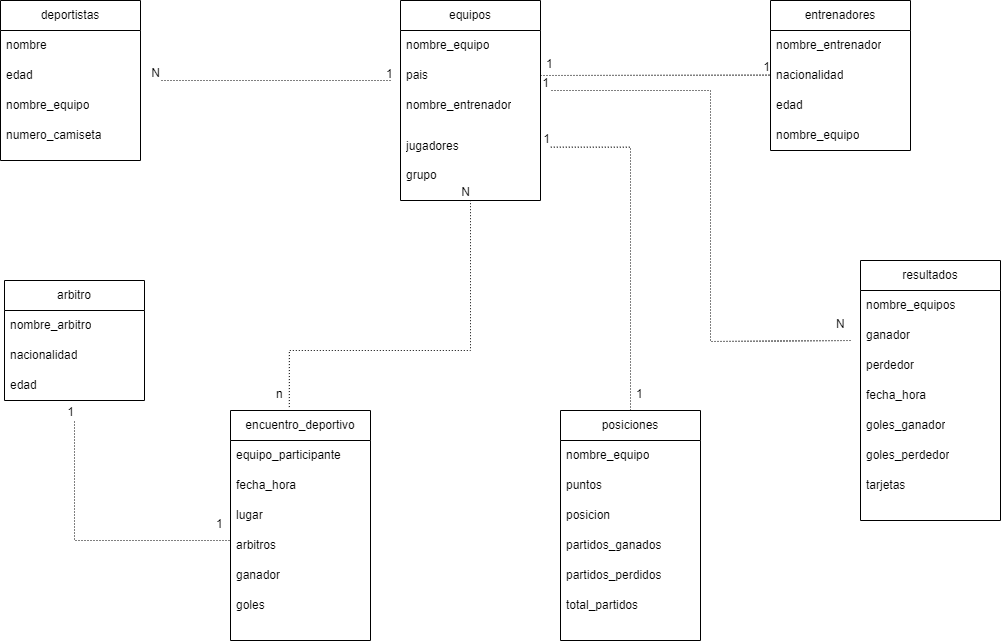

The diagram above was exported from draw.io. Its source (the exported page's mxGraphModel, read from the mxfile embedded in the PNG):
<mxGraphModel dx="1457" dy="767" grid="1" gridSize="10" guides="1" tooltips="1" connect="1" arrows="1" fold="1" page="1" pageScale="1" pageWidth="827" pageHeight="1169" math="0" shadow="0">
  <root>
    <mxCell id="0" />
    <mxCell id="1" parent="0" />
    <mxCell id="goJcyJuKhV8_XT5W1S6Q-1" value="deportistas" style="swimlane;fontStyle=0;childLayout=stackLayout;horizontal=1;startSize=30;horizontalStack=0;resizeParent=1;resizeParentMax=0;resizeLast=0;collapsible=1;marginBottom=0;whiteSpace=wrap;html=1;" parent="1" vertex="1">
      <mxGeometry x="340" y="160" width="140" height="160" as="geometry" />
    </mxCell>
    <mxCell id="goJcyJuKhV8_XT5W1S6Q-2" value="nombre" style="text;strokeColor=none;fillColor=none;align=left;verticalAlign=middle;spacingLeft=4;spacingRight=4;overflow=hidden;points=[[0,0.5],[1,0.5]];portConstraint=eastwest;rotatable=0;whiteSpace=wrap;html=1;" parent="goJcyJuKhV8_XT5W1S6Q-1" vertex="1">
      <mxGeometry y="30" width="140" height="30" as="geometry" />
    </mxCell>
    <mxCell id="goJcyJuKhV8_XT5W1S6Q-3" value="edad" style="text;strokeColor=none;fillColor=none;align=left;verticalAlign=middle;spacingLeft=4;spacingRight=4;overflow=hidden;points=[[0,0.5],[1,0.5]];portConstraint=eastwest;rotatable=0;whiteSpace=wrap;html=1;" parent="goJcyJuKhV8_XT5W1S6Q-1" vertex="1">
      <mxGeometry y="60" width="140" height="30" as="geometry" />
    </mxCell>
    <mxCell id="goJcyJuKhV8_XT5W1S6Q-5" value="nombre_equipo" style="text;strokeColor=none;fillColor=none;align=left;verticalAlign=middle;spacingLeft=4;spacingRight=4;overflow=hidden;points=[[0,0.5],[1,0.5]];portConstraint=eastwest;rotatable=0;whiteSpace=wrap;html=1;" parent="goJcyJuKhV8_XT5W1S6Q-1" vertex="1">
      <mxGeometry y="90" width="140" height="30" as="geometry" />
    </mxCell>
    <mxCell id="goJcyJuKhV8_XT5W1S6Q-6" value="numero_camiseta" style="text;strokeColor=none;fillColor=none;align=left;verticalAlign=middle;spacingLeft=4;spacingRight=4;overflow=hidden;points=[[0,0.5],[1,0.5]];portConstraint=eastwest;rotatable=0;whiteSpace=wrap;html=1;" parent="goJcyJuKhV8_XT5W1S6Q-1" vertex="1">
      <mxGeometry y="120" width="140" height="30" as="geometry" />
    </mxCell>
    <mxCell id="goJcyJuKhV8_XT5W1S6Q-4" value="&lt;div&gt;&lt;br&gt;&lt;/div&gt;&lt;div&gt;&lt;br&gt;&lt;/div&gt;" style="text;strokeColor=none;fillColor=none;align=left;verticalAlign=middle;spacingLeft=4;spacingRight=4;overflow=hidden;points=[[0,0.5],[1,0.5]];portConstraint=eastwest;rotatable=0;whiteSpace=wrap;html=1;" parent="goJcyJuKhV8_XT5W1S6Q-1" vertex="1">
      <mxGeometry y="150" width="140" height="10" as="geometry" />
    </mxCell>
    <mxCell id="goJcyJuKhV8_XT5W1S6Q-12" value="equipos" style="swimlane;fontStyle=0;childLayout=stackLayout;horizontal=1;startSize=30;horizontalStack=0;resizeParent=1;resizeParentMax=0;resizeLast=0;collapsible=1;marginBottom=0;whiteSpace=wrap;html=1;" parent="1" vertex="1">
      <mxGeometry x="740" y="160" width="140" height="200" as="geometry" />
    </mxCell>
    <mxCell id="goJcyJuKhV8_XT5W1S6Q-13" value="nombre_equipo" style="text;strokeColor=none;fillColor=none;align=left;verticalAlign=middle;spacingLeft=4;spacingRight=4;overflow=hidden;points=[[0,0.5],[1,0.5]];portConstraint=eastwest;rotatable=0;whiteSpace=wrap;html=1;" parent="goJcyJuKhV8_XT5W1S6Q-12" vertex="1">
      <mxGeometry y="30" width="140" height="30" as="geometry" />
    </mxCell>
    <mxCell id="goJcyJuKhV8_XT5W1S6Q-14" value="pais" style="text;strokeColor=none;fillColor=none;align=left;verticalAlign=middle;spacingLeft=4;spacingRight=4;overflow=hidden;points=[[0,0.5],[1,0.5]];portConstraint=eastwest;rotatable=0;whiteSpace=wrap;html=1;" parent="goJcyJuKhV8_XT5W1S6Q-12" vertex="1">
      <mxGeometry y="60" width="140" height="30" as="geometry" />
    </mxCell>
    <mxCell id="goJcyJuKhV8_XT5W1S6Q-16" value="nombre_entrenador" style="text;strokeColor=none;fillColor=none;align=left;verticalAlign=middle;spacingLeft=4;spacingRight=4;overflow=hidden;points=[[0,0.5],[1,0.5]];portConstraint=eastwest;rotatable=0;whiteSpace=wrap;html=1;" parent="goJcyJuKhV8_XT5W1S6Q-12" vertex="1">
      <mxGeometry y="90" width="140" height="30" as="geometry" />
    </mxCell>
    <mxCell id="goJcyJuKhV8_XT5W1S6Q-17" value="jugadores&lt;div&gt;&lt;br&gt;&lt;/div&gt;&lt;div&gt;grupo&lt;/div&gt;" style="text;strokeColor=none;fillColor=none;align=left;verticalAlign=middle;spacingLeft=4;spacingRight=4;overflow=hidden;points=[[0,0.5],[1,0.5]];portConstraint=eastwest;rotatable=0;whiteSpace=wrap;html=1;" parent="goJcyJuKhV8_XT5W1S6Q-12" vertex="1">
      <mxGeometry y="120" width="140" height="80" as="geometry" />
    </mxCell>
    <mxCell id="goJcyJuKhV8_XT5W1S6Q-18" value="entrenadores" style="swimlane;fontStyle=0;childLayout=stackLayout;horizontal=1;startSize=30;horizontalStack=0;resizeParent=1;resizeParentMax=0;resizeLast=0;collapsible=1;marginBottom=0;whiteSpace=wrap;html=1;" parent="1" vertex="1">
      <mxGeometry x="1110" y="160" width="140" height="150" as="geometry" />
    </mxCell>
    <mxCell id="goJcyJuKhV8_XT5W1S6Q-19" value="nombre_entrenador" style="text;strokeColor=none;fillColor=none;align=left;verticalAlign=middle;spacingLeft=4;spacingRight=4;overflow=hidden;points=[[0,0.5],[1,0.5]];portConstraint=eastwest;rotatable=0;whiteSpace=wrap;html=1;" parent="goJcyJuKhV8_XT5W1S6Q-18" vertex="1">
      <mxGeometry y="30" width="140" height="30" as="geometry" />
    </mxCell>
    <mxCell id="goJcyJuKhV8_XT5W1S6Q-20" value="nacionalidad" style="text;strokeColor=none;fillColor=none;align=left;verticalAlign=middle;spacingLeft=4;spacingRight=4;overflow=hidden;points=[[0,0.5],[1,0.5]];portConstraint=eastwest;rotatable=0;whiteSpace=wrap;html=1;" parent="goJcyJuKhV8_XT5W1S6Q-18" vertex="1">
      <mxGeometry y="60" width="140" height="30" as="geometry" />
    </mxCell>
    <mxCell id="goJcyJuKhV8_XT5W1S6Q-21" value="edad" style="text;strokeColor=none;fillColor=none;align=left;verticalAlign=middle;spacingLeft=4;spacingRight=4;overflow=hidden;points=[[0,0.5],[1,0.5]];portConstraint=eastwest;rotatable=0;whiteSpace=wrap;html=1;" parent="goJcyJuKhV8_XT5W1S6Q-18" vertex="1">
      <mxGeometry y="90" width="140" height="30" as="geometry" />
    </mxCell>
    <mxCell id="goJcyJuKhV8_XT5W1S6Q-22" value="nombre_equipo" style="text;strokeColor=none;fillColor=none;align=left;verticalAlign=middle;spacingLeft=4;spacingRight=4;overflow=hidden;points=[[0,0.5],[1,0.5]];portConstraint=eastwest;rotatable=0;whiteSpace=wrap;html=1;" parent="goJcyJuKhV8_XT5W1S6Q-18" vertex="1">
      <mxGeometry y="120" width="140" height="30" as="geometry" />
    </mxCell>
    <mxCell id="goJcyJuKhV8_XT5W1S6Q-23" value="arbitro" style="swimlane;fontStyle=0;childLayout=stackLayout;horizontal=1;startSize=30;horizontalStack=0;resizeParent=1;resizeParentMax=0;resizeLast=0;collapsible=1;marginBottom=0;whiteSpace=wrap;html=1;" parent="1" vertex="1">
      <mxGeometry x="344" y="440" width="140" height="120" as="geometry" />
    </mxCell>
    <mxCell id="goJcyJuKhV8_XT5W1S6Q-24" value="nombre_arbitro" style="text;strokeColor=none;fillColor=none;align=left;verticalAlign=middle;spacingLeft=4;spacingRight=4;overflow=hidden;points=[[0,0.5],[1,0.5]];portConstraint=eastwest;rotatable=0;whiteSpace=wrap;html=1;" parent="goJcyJuKhV8_XT5W1S6Q-23" vertex="1">
      <mxGeometry y="30" width="140" height="30" as="geometry" />
    </mxCell>
    <mxCell id="goJcyJuKhV8_XT5W1S6Q-25" value="nacionalidad" style="text;strokeColor=none;fillColor=none;align=left;verticalAlign=middle;spacingLeft=4;spacingRight=4;overflow=hidden;points=[[0,0.5],[1,0.5]];portConstraint=eastwest;rotatable=0;whiteSpace=wrap;html=1;" parent="goJcyJuKhV8_XT5W1S6Q-23" vertex="1">
      <mxGeometry y="60" width="140" height="30" as="geometry" />
    </mxCell>
    <mxCell id="goJcyJuKhV8_XT5W1S6Q-26" value="edad" style="text;strokeColor=none;fillColor=none;align=left;verticalAlign=middle;spacingLeft=4;spacingRight=4;overflow=hidden;points=[[0,0.5],[1,0.5]];portConstraint=eastwest;rotatable=0;whiteSpace=wrap;html=1;" parent="goJcyJuKhV8_XT5W1S6Q-23" vertex="1">
      <mxGeometry y="90" width="140" height="30" as="geometry" />
    </mxCell>
    <mxCell id="goJcyJuKhV8_XT5W1S6Q-28" value="encuentro_deportivo" style="swimlane;fontStyle=0;childLayout=stackLayout;horizontal=1;startSize=30;horizontalStack=0;resizeParent=1;resizeParentMax=0;resizeLast=0;collapsible=1;marginBottom=0;whiteSpace=wrap;html=1;" parent="1" vertex="1">
      <mxGeometry x="570" y="570" width="140" height="230" as="geometry" />
    </mxCell>
    <mxCell id="goJcyJuKhV8_XT5W1S6Q-29" value="equipo_participante" style="text;strokeColor=none;fillColor=none;align=left;verticalAlign=middle;spacingLeft=4;spacingRight=4;overflow=hidden;points=[[0,0.5],[1,0.5]];portConstraint=eastwest;rotatable=0;whiteSpace=wrap;html=1;" parent="goJcyJuKhV8_XT5W1S6Q-28" vertex="1">
      <mxGeometry y="30" width="140" height="30" as="geometry" />
    </mxCell>
    <mxCell id="goJcyJuKhV8_XT5W1S6Q-30" value="fecha_hora" style="text;strokeColor=none;fillColor=none;align=left;verticalAlign=middle;spacingLeft=4;spacingRight=4;overflow=hidden;points=[[0,0.5],[1,0.5]];portConstraint=eastwest;rotatable=0;whiteSpace=wrap;html=1;" parent="goJcyJuKhV8_XT5W1S6Q-28" vertex="1">
      <mxGeometry y="60" width="140" height="30" as="geometry" />
    </mxCell>
    <mxCell id="goJcyJuKhV8_XT5W1S6Q-31" value="lugar" style="text;strokeColor=none;fillColor=none;align=left;verticalAlign=middle;spacingLeft=4;spacingRight=4;overflow=hidden;points=[[0,0.5],[1,0.5]];portConstraint=eastwest;rotatable=0;whiteSpace=wrap;html=1;" parent="goJcyJuKhV8_XT5W1S6Q-28" vertex="1">
      <mxGeometry y="90" width="140" height="30" as="geometry" />
    </mxCell>
    <mxCell id="goJcyJuKhV8_XT5W1S6Q-32" value="arbitros" style="text;strokeColor=none;fillColor=none;align=left;verticalAlign=middle;spacingLeft=4;spacingRight=4;overflow=hidden;points=[[0,0.5],[1,0.5]];portConstraint=eastwest;rotatable=0;whiteSpace=wrap;html=1;" parent="goJcyJuKhV8_XT5W1S6Q-28" vertex="1">
      <mxGeometry y="120" width="140" height="30" as="geometry" />
    </mxCell>
    <mxCell id="goJcyJuKhV8_XT5W1S6Q-33" value="ganador" style="text;strokeColor=none;fillColor=none;align=left;verticalAlign=middle;spacingLeft=4;spacingRight=4;overflow=hidden;points=[[0,0.5],[1,0.5]];portConstraint=eastwest;rotatable=0;whiteSpace=wrap;html=1;" parent="goJcyJuKhV8_XT5W1S6Q-28" vertex="1">
      <mxGeometry y="150" width="140" height="30" as="geometry" />
    </mxCell>
    <mxCell id="goJcyJuKhV8_XT5W1S6Q-35" value="goles" style="text;strokeColor=none;fillColor=none;align=left;verticalAlign=middle;spacingLeft=4;spacingRight=4;overflow=hidden;points=[[0,0.5],[1,0.5]];portConstraint=eastwest;rotatable=0;whiteSpace=wrap;html=1;" parent="goJcyJuKhV8_XT5W1S6Q-28" vertex="1">
      <mxGeometry y="180" width="140" height="30" as="geometry" />
    </mxCell>
    <mxCell id="goJcyJuKhV8_XT5W1S6Q-34" value="&lt;div&gt;&lt;br&gt;&lt;/div&gt;&lt;div&gt;&lt;br&gt;&lt;/div&gt;" style="text;strokeColor=none;fillColor=none;align=left;verticalAlign=middle;spacingLeft=4;spacingRight=4;overflow=hidden;points=[[0,0.5],[1,0.5]];portConstraint=eastwest;rotatable=0;whiteSpace=wrap;html=1;" parent="goJcyJuKhV8_XT5W1S6Q-28" vertex="1">
      <mxGeometry y="210" width="140" height="20" as="geometry" />
    </mxCell>
    <mxCell id="goJcyJuKhV8_XT5W1S6Q-36" value="posiciones" style="swimlane;fontStyle=0;childLayout=stackLayout;horizontal=1;startSize=30;horizontalStack=0;resizeParent=1;resizeParentMax=0;resizeLast=0;collapsible=1;marginBottom=0;whiteSpace=wrap;html=1;" parent="1" vertex="1">
      <mxGeometry x="900" y="570" width="140" height="230" as="geometry" />
    </mxCell>
    <mxCell id="goJcyJuKhV8_XT5W1S6Q-37" value="nombre_equipo" style="text;strokeColor=none;fillColor=none;align=left;verticalAlign=middle;spacingLeft=4;spacingRight=4;overflow=hidden;points=[[0,0.5],[1,0.5]];portConstraint=eastwest;rotatable=0;whiteSpace=wrap;html=1;" parent="goJcyJuKhV8_XT5W1S6Q-36" vertex="1">
      <mxGeometry y="30" width="140" height="30" as="geometry" />
    </mxCell>
    <mxCell id="goJcyJuKhV8_XT5W1S6Q-38" value="puntos" style="text;strokeColor=none;fillColor=none;align=left;verticalAlign=middle;spacingLeft=4;spacingRight=4;overflow=hidden;points=[[0,0.5],[1,0.5]];portConstraint=eastwest;rotatable=0;whiteSpace=wrap;html=1;" parent="goJcyJuKhV8_XT5W1S6Q-36" vertex="1">
      <mxGeometry y="60" width="140" height="30" as="geometry" />
    </mxCell>
    <mxCell id="goJcyJuKhV8_XT5W1S6Q-39" value="posicion" style="text;strokeColor=none;fillColor=none;align=left;verticalAlign=middle;spacingLeft=4;spacingRight=4;overflow=hidden;points=[[0,0.5],[1,0.5]];portConstraint=eastwest;rotatable=0;whiteSpace=wrap;html=1;" parent="goJcyJuKhV8_XT5W1S6Q-36" vertex="1">
      <mxGeometry y="90" width="140" height="30" as="geometry" />
    </mxCell>
    <mxCell id="goJcyJuKhV8_XT5W1S6Q-40" value="partidos_ganados" style="text;strokeColor=none;fillColor=none;align=left;verticalAlign=middle;spacingLeft=4;spacingRight=4;overflow=hidden;points=[[0,0.5],[1,0.5]];portConstraint=eastwest;rotatable=0;whiteSpace=wrap;html=1;" parent="goJcyJuKhV8_XT5W1S6Q-36" vertex="1">
      <mxGeometry y="120" width="140" height="30" as="geometry" />
    </mxCell>
    <mxCell id="goJcyJuKhV8_XT5W1S6Q-41" value="partidos_perdidos" style="text;strokeColor=none;fillColor=none;align=left;verticalAlign=middle;spacingLeft=4;spacingRight=4;overflow=hidden;points=[[0,0.5],[1,0.5]];portConstraint=eastwest;rotatable=0;whiteSpace=wrap;html=1;" parent="goJcyJuKhV8_XT5W1S6Q-36" vertex="1">
      <mxGeometry y="150" width="140" height="30" as="geometry" />
    </mxCell>
    <mxCell id="goJcyJuKhV8_XT5W1S6Q-42" value="total_partidos" style="text;strokeColor=none;fillColor=none;align=left;verticalAlign=middle;spacingLeft=4;spacingRight=4;overflow=hidden;points=[[0,0.5],[1,0.5]];portConstraint=eastwest;rotatable=0;whiteSpace=wrap;html=1;" parent="goJcyJuKhV8_XT5W1S6Q-36" vertex="1">
      <mxGeometry y="180" width="140" height="30" as="geometry" />
    </mxCell>
    <mxCell id="goJcyJuKhV8_XT5W1S6Q-43" value="&lt;div&gt;&lt;br&gt;&lt;/div&gt;&lt;div&gt;&lt;br&gt;&lt;/div&gt;" style="text;strokeColor=none;fillColor=none;align=left;verticalAlign=middle;spacingLeft=4;spacingRight=4;overflow=hidden;points=[[0,0.5],[1,0.5]];portConstraint=eastwest;rotatable=0;whiteSpace=wrap;html=1;" parent="goJcyJuKhV8_XT5W1S6Q-36" vertex="1">
      <mxGeometry y="210" width="140" height="20" as="geometry" />
    </mxCell>
    <mxCell id="goJcyJuKhV8_XT5W1S6Q-44" value="resultados" style="swimlane;fontStyle=0;childLayout=stackLayout;horizontal=1;startSize=30;horizontalStack=0;resizeParent=1;resizeParentMax=0;resizeLast=0;collapsible=1;marginBottom=0;whiteSpace=wrap;html=1;" parent="1" vertex="1">
      <mxGeometry x="1200" y="420" width="140" height="260" as="geometry" />
    </mxCell>
    <mxCell id="goJcyJuKhV8_XT5W1S6Q-45" value="nombre_equipos" style="text;strokeColor=none;fillColor=none;align=left;verticalAlign=middle;spacingLeft=4;spacingRight=4;overflow=hidden;points=[[0,0.5],[1,0.5]];portConstraint=eastwest;rotatable=0;whiteSpace=wrap;html=1;" parent="goJcyJuKhV8_XT5W1S6Q-44" vertex="1">
      <mxGeometry y="30" width="140" height="30" as="geometry" />
    </mxCell>
    <mxCell id="goJcyJuKhV8_XT5W1S6Q-46" value="ganador" style="text;strokeColor=none;fillColor=none;align=left;verticalAlign=middle;spacingLeft=4;spacingRight=4;overflow=hidden;points=[[0,0.5],[1,0.5]];portConstraint=eastwest;rotatable=0;whiteSpace=wrap;html=1;" parent="goJcyJuKhV8_XT5W1S6Q-44" vertex="1">
      <mxGeometry y="60" width="140" height="30" as="geometry" />
    </mxCell>
    <mxCell id="goJcyJuKhV8_XT5W1S6Q-47" value="perdedor" style="text;strokeColor=none;fillColor=none;align=left;verticalAlign=middle;spacingLeft=4;spacingRight=4;overflow=hidden;points=[[0,0.5],[1,0.5]];portConstraint=eastwest;rotatable=0;whiteSpace=wrap;html=1;" parent="goJcyJuKhV8_XT5W1S6Q-44" vertex="1">
      <mxGeometry y="90" width="140" height="30" as="geometry" />
    </mxCell>
    <mxCell id="goJcyJuKhV8_XT5W1S6Q-48" value="fecha_hora" style="text;strokeColor=none;fillColor=none;align=left;verticalAlign=middle;spacingLeft=4;spacingRight=4;overflow=hidden;points=[[0,0.5],[1,0.5]];portConstraint=eastwest;rotatable=0;whiteSpace=wrap;html=1;" parent="goJcyJuKhV8_XT5W1S6Q-44" vertex="1">
      <mxGeometry y="120" width="140" height="30" as="geometry" />
    </mxCell>
    <mxCell id="goJcyJuKhV8_XT5W1S6Q-49" value="goles_ganador" style="text;strokeColor=none;fillColor=none;align=left;verticalAlign=middle;spacingLeft=4;spacingRight=4;overflow=hidden;points=[[0,0.5],[1,0.5]];portConstraint=eastwest;rotatable=0;whiteSpace=wrap;html=1;" parent="goJcyJuKhV8_XT5W1S6Q-44" vertex="1">
      <mxGeometry y="150" width="140" height="30" as="geometry" />
    </mxCell>
    <mxCell id="goJcyJuKhV8_XT5W1S6Q-50" value="goles_perdedor" style="text;strokeColor=none;fillColor=none;align=left;verticalAlign=middle;spacingLeft=4;spacingRight=4;overflow=hidden;points=[[0,0.5],[1,0.5]];portConstraint=eastwest;rotatable=0;whiteSpace=wrap;html=1;" parent="goJcyJuKhV8_XT5W1S6Q-44" vertex="1">
      <mxGeometry y="180" width="140" height="30" as="geometry" />
    </mxCell>
    <mxCell id="goJcyJuKhV8_XT5W1S6Q-52" value="tarjetas" style="text;strokeColor=none;fillColor=none;align=left;verticalAlign=middle;spacingLeft=4;spacingRight=4;overflow=hidden;points=[[0,0.5],[1,0.5]];portConstraint=eastwest;rotatable=0;whiteSpace=wrap;html=1;" parent="goJcyJuKhV8_XT5W1S6Q-44" vertex="1">
      <mxGeometry y="210" width="140" height="30" as="geometry" />
    </mxCell>
    <mxCell id="goJcyJuKhV8_XT5W1S6Q-51" value="&lt;div&gt;&lt;br&gt;&lt;/div&gt;&lt;div&gt;&lt;br&gt;&lt;/div&gt;" style="text;strokeColor=none;fillColor=none;align=left;verticalAlign=middle;spacingLeft=4;spacingRight=4;overflow=hidden;points=[[0,0.5],[1,0.5]];portConstraint=eastwest;rotatable=0;whiteSpace=wrap;html=1;" parent="goJcyJuKhV8_XT5W1S6Q-44" vertex="1">
      <mxGeometry y="240" width="140" height="20" as="geometry" />
    </mxCell>
    <mxCell id="goJcyJuKhV8_XT5W1S6Q-60" value="" style="endArrow=none;html=1;rounded=0;dashed=1;dashPattern=1 2;" parent="1" edge="1">
      <mxGeometry relative="1" as="geometry">
        <mxPoint x="730" y="240" as="sourcePoint" />
        <mxPoint x="500" y="240" as="targetPoint" />
      </mxGeometry>
    </mxCell>
    <mxCell id="goJcyJuKhV8_XT5W1S6Q-61" value="N" style="resizable=0;html=1;whiteSpace=wrap;align=right;verticalAlign=bottom;" parent="goJcyJuKhV8_XT5W1S6Q-60" connectable="0" vertex="1">
      <mxGeometry x="1" relative="1" as="geometry" />
    </mxCell>
    <mxCell id="goJcyJuKhV8_XT5W1S6Q-63" value="1" style="text;strokeColor=none;fillColor=none;spacingLeft=4;spacingRight=4;overflow=hidden;rotatable=0;points=[[0,0.5],[1,0.5]];portConstraint=eastwest;fontSize=12;whiteSpace=wrap;html=1;" parent="1" vertex="1">
      <mxGeometry x="720" y="220" width="40" height="30" as="geometry" />
    </mxCell>
    <mxCell id="goJcyJuKhV8_XT5W1S6Q-64" value="" style="endArrow=none;html=1;rounded=0;dashed=1;dashPattern=1 2;exitX=1;exitY=0.5;exitDx=0;exitDy=0;" parent="1" source="goJcyJuKhV8_XT5W1S6Q-14" edge="1">
      <mxGeometry relative="1" as="geometry">
        <mxPoint x="950" y="234.63" as="sourcePoint" />
        <mxPoint x="1110" y="234.63" as="targetPoint" />
      </mxGeometry>
    </mxCell>
    <mxCell id="goJcyJuKhV8_XT5W1S6Q-65" value="1" style="resizable=0;html=1;whiteSpace=wrap;align=right;verticalAlign=bottom;" parent="goJcyJuKhV8_XT5W1S6Q-64" connectable="0" vertex="1">
      <mxGeometry x="1" relative="1" as="geometry" />
    </mxCell>
    <mxCell id="goJcyJuKhV8_XT5W1S6Q-66" value="1" style="text;strokeColor=none;fillColor=none;spacingLeft=4;spacingRight=4;overflow=hidden;rotatable=0;points=[[0,0.5],[1,0.5]];portConstraint=eastwest;fontSize=12;whiteSpace=wrap;html=1;" parent="1" vertex="1">
      <mxGeometry x="880" y="210" width="40" height="20" as="geometry" />
    </mxCell>
    <mxCell id="goJcyJuKhV8_XT5W1S6Q-70" value="" style="endArrow=none;html=1;rounded=0;dashed=1;dashPattern=1 2;edgeStyle=orthogonalEdgeStyle;exitX=0.42;exitY=-0.015;exitDx=0;exitDy=0;exitPerimeter=0;" parent="1" source="goJcyJuKhV8_XT5W1S6Q-28" edge="1">
      <mxGeometry relative="1" as="geometry">
        <mxPoint x="630" y="560" as="sourcePoint" />
        <mxPoint x="810" y="360" as="targetPoint" />
        <Array as="points">
          <mxPoint x="629" y="510" />
          <mxPoint x="810" y="510" />
        </Array>
      </mxGeometry>
    </mxCell>
    <mxCell id="goJcyJuKhV8_XT5W1S6Q-71" value="N" style="resizable=0;html=1;whiteSpace=wrap;align=right;verticalAlign=bottom;" parent="goJcyJuKhV8_XT5W1S6Q-70" connectable="0" vertex="1">
      <mxGeometry x="1" relative="1" as="geometry" />
    </mxCell>
    <mxCell id="goJcyJuKhV8_XT5W1S6Q-72" value="n" style="text;strokeColor=none;fillColor=none;spacingLeft=4;spacingRight=4;overflow=hidden;rotatable=0;points=[[0,0.5],[1,0.5]];portConstraint=eastwest;fontSize=12;whiteSpace=wrap;html=1;" parent="1" vertex="1">
      <mxGeometry x="610" y="540" width="20" height="30" as="geometry" />
    </mxCell>
    <mxCell id="goJcyJuKhV8_XT5W1S6Q-75" value="" style="endArrow=none;html=1;rounded=0;dashed=1;dashPattern=1 2;edgeStyle=orthogonalEdgeStyle;exitX=0;exitY=0.5;exitDx=0;exitDy=0;" parent="1" source="goJcyJuKhV8_XT5W1S6Q-32" edge="1">
      <mxGeometry relative="1" as="geometry">
        <mxPoint x="410" y="660" as="sourcePoint" />
        <mxPoint x="414" y="580" as="targetPoint" />
        <Array as="points">
          <mxPoint x="570" y="700" />
          <mxPoint x="414" y="700" />
        </Array>
      </mxGeometry>
    </mxCell>
    <mxCell id="goJcyJuKhV8_XT5W1S6Q-76" value="1" style="resizable=0;html=1;whiteSpace=wrap;align=right;verticalAlign=bottom;" parent="goJcyJuKhV8_XT5W1S6Q-75" connectable="0" vertex="1">
      <mxGeometry x="1" relative="1" as="geometry" />
    </mxCell>
    <mxCell id="goJcyJuKhV8_XT5W1S6Q-77" value="1" style="text;strokeColor=none;fillColor=none;spacingLeft=4;spacingRight=4;overflow=hidden;rotatable=0;points=[[0,0.5],[1,0.5]];portConstraint=eastwest;fontSize=12;whiteSpace=wrap;html=1;" parent="1" vertex="1">
      <mxGeometry x="550" y="670" width="20" height="30" as="geometry" />
    </mxCell>
    <mxCell id="goJcyJuKhV8_XT5W1S6Q-80" value="" style="endArrow=none;html=1;rounded=0;dashed=1;dashPattern=1 2;entryX=1.071;entryY=0.333;entryDx=0;entryDy=0;entryPerimeter=0;edgeStyle=orthogonalEdgeStyle;exitX=0.5;exitY=0;exitDx=0;exitDy=0;" parent="1" source="goJcyJuKhV8_XT5W1S6Q-36" target="goJcyJuKhV8_XT5W1S6Q-17" edge="1">
      <mxGeometry relative="1" as="geometry">
        <mxPoint x="910" y="420" as="sourcePoint" />
        <mxPoint x="1070" y="420" as="targetPoint" />
      </mxGeometry>
    </mxCell>
    <mxCell id="goJcyJuKhV8_XT5W1S6Q-81" value="1" style="resizable=0;html=1;whiteSpace=wrap;align=right;verticalAlign=bottom;" parent="goJcyJuKhV8_XT5W1S6Q-80" connectable="0" vertex="1">
      <mxGeometry x="1" relative="1" as="geometry" />
    </mxCell>
    <mxCell id="goJcyJuKhV8_XT5W1S6Q-82" value="1" style="text;strokeColor=none;fillColor=none;spacingLeft=4;spacingRight=4;overflow=hidden;rotatable=0;points=[[0,0.5],[1,0.5]];portConstraint=eastwest;fontSize=12;whiteSpace=wrap;html=1;" parent="1" vertex="1">
      <mxGeometry x="970" y="540" width="20" height="30" as="geometry" />
    </mxCell>
    <mxCell id="goJcyJuKhV8_XT5W1S6Q-83" value="" style="endArrow=none;html=1;rounded=0;dashed=1;dashPattern=1 2;entryX=1.071;entryY=0.333;entryDx=0;entryDy=0;entryPerimeter=0;edgeStyle=orthogonalEdgeStyle;" parent="1" edge="1">
      <mxGeometry relative="1" as="geometry">
        <mxPoint x="1190" y="500" as="sourcePoint" />
        <mxPoint x="890" y="250" as="targetPoint" />
        <Array as="points">
          <mxPoint x="1050" y="501" />
          <mxPoint x="1050" y="250" />
        </Array>
      </mxGeometry>
    </mxCell>
    <mxCell id="goJcyJuKhV8_XT5W1S6Q-84" value="1" style="resizable=0;html=1;whiteSpace=wrap;align=right;verticalAlign=bottom;" parent="goJcyJuKhV8_XT5W1S6Q-83" connectable="0" vertex="1">
      <mxGeometry x="1" relative="1" as="geometry" />
    </mxCell>
    <mxCell id="goJcyJuKhV8_XT5W1S6Q-85" value="N" style="text;strokeColor=none;fillColor=none;spacingLeft=4;spacingRight=4;overflow=hidden;rotatable=0;points=[[0,0.5],[1,0.5]];portConstraint=eastwest;fontSize=12;whiteSpace=wrap;html=1;" parent="1" vertex="1">
      <mxGeometry x="1170" y="470" width="20" height="30" as="geometry" />
    </mxCell>
  </root>
</mxGraphModel>